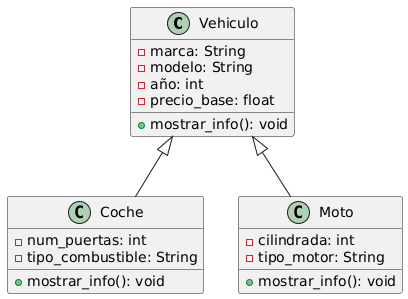

The diagram above was rendered by PlantUML. Its source (embedded in the PNG):
@startuml
class Vehiculo {
  - marca: String
  - modelo: String
  - año: int
  - precio_base: float
  + mostrar_info(): void
}

class Coche {
  - num_puertas: int
  - tipo_combustible: String
  + mostrar_info(): void
}

class Moto {
  - cilindrada: int
  - tipo_motor: String
  + mostrar_info(): void
}

Vehiculo <|-- Coche
Vehiculo <|-- Moto
@enduml